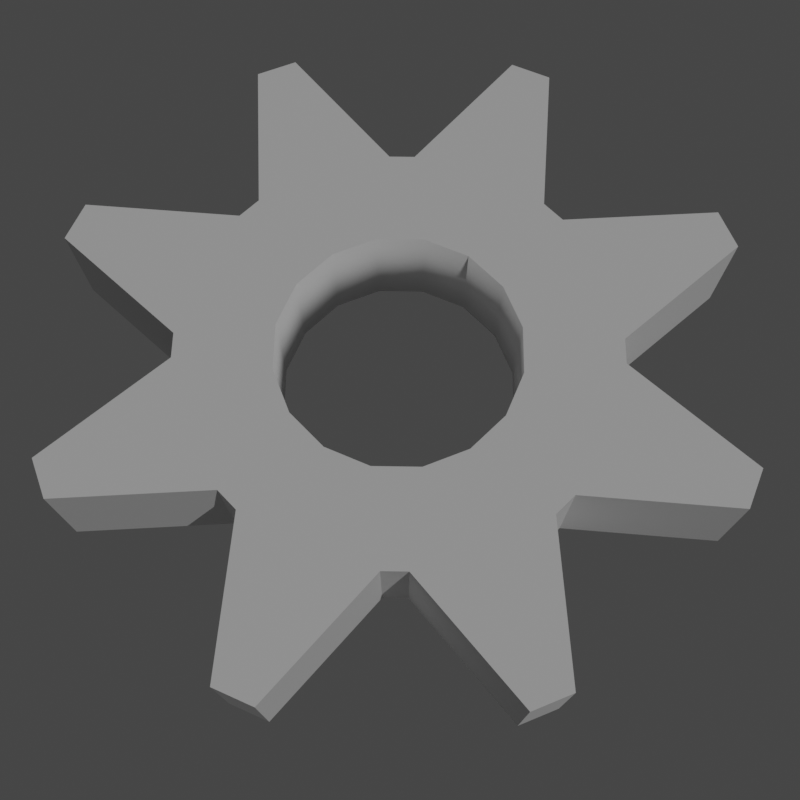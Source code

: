 # Source: Gear.blend  (saved by Blender 2.80.75; exported with 4.5.12 LTS)
import bpy
from mathutils import Matrix  # noqa: F401  (used for matrix-valued properties, if any)

bpy.ops.wm.read_factory_settings(use_empty=True)
scene = bpy.context.scene
scene.name = 'Scene'

# ---- collections
col_collection = bpy.data.collections.new('Collection'); scene.collection.children.link(col_collection)

# ---- world
world_world = bpy.data.worlds.new('World'); scene.world = world_world
world_world.use_nodes = True; world_world.node_tree.nodes.clear()
_N = world_world.node_tree.nodes; _L = world_world.node_tree.links
n0 = _N.new('ShaderNodeOutputWorld'); n0.name = 'World Output'; n0.location = (300, 300)
n1 = _N.new('ShaderNodeBackground'); n1.name = 'Background'; n1.location = (10, 300)
n1.inputs[0].default_value = (0.05088, 0.05088, 0.05088, 1.0)
_L.new(n1.outputs[0], n0.inputs[0])
n0.is_active_output = True
world_world.color = (0.05088, 0.05088, 0.05088)
world_world.use_sun_shadow = False
world_world.sun_shadow_jitter_overblur = 0.0

# ---- cameras
cam_camera = bpy.data.cameras.new('Camera')

# ---- lights
light_sun = bpy.data.lights.new('Sun', 'SUN')
light_sun.transmission_factor = 0.0
light_sun.energy = 1.0
light_sun.shadow_soft_size = 0.125

# ---- meshes
me_cylinder = bpy.data.meshes.new('Cylinder')
me_cylinder.from_pydata([(-8.205e-08, 0.5499, -0.25), (-8.205e-08, 0.5499, 0.25), (0.2105, 0.5081, -0.25), (0.2105, 0.5081, 0.25), (0.3889, 0.3889, -0.25), (0.3889, 0.3889, 0.25), (0.5081, 0.2105, -0.25), (0.5081, 0.2105, 0.25), (0.5499, -4.713e-08, -0.25), (0.5499, -4.713e-08, 0.25), (0.5081, -0.2105, -0.25), (0.5081, -0.2105, 0.25), (0.3889, -0.3889, -0.25), (0.3889, -0.3889, 0.25), (0.2105, -0.5081, -0.25), (0.2105, -0.5081, 0.25), (7.92e-08, -0.5499, -0.25), (7.92e-08, -0.5499, 0.25), (-0.2105, -0.5081, -0.25), (-0.2105, -0.5081, 0.25), (-0.3889, -0.3889, -0.25), (-0.3889, -0.3889, 0.25), (-0.5081, -0.2105, -0.25), (-0.5081, -0.2105, 0.25), (-0.5499, -1.884e-08, -0.25), (-0.5499, -1.884e-08, 0.25), (-0.5081, 0.2105, -0.25), (-0.5081, 0.2105, 0.25), (-0.3889, 0.3889, -0.25), (-0.3889, 0.3889, 0.25), (-0.2105, 0.5081, -0.25), (-0.2105, 0.5081, 0.25), (0.2186, 1.589, -0.25), (0.406, 1.552, -0.25), (0.406, 1.552, 0.25), (0.2186, 1.589, 0.25), (1.278, 0.9689, 0.25), (1.278, 0.9689, -0.25), (1.384, 0.81, -0.25), (1.384, 0.81, 0.25), (1.589, -0.2186, 0.25), (1.589, -0.2186, -0.25), (1.552, -0.406, -0.25), (1.552, -0.406, 0.25), (0.9689, -1.278, 0.25), (0.9689, -1.278, -0.25), (0.81, -1.384, -0.25), (0.81, -1.384, 0.25), (-0.2186, -1.589, 0.25), (-0.2186, -1.589, -0.25), (-0.406, -1.552, -0.25), (-0.406, -1.552, 0.25), (-1.278, -0.9689, 0.25), (-1.278, -0.9689, -0.25), (-1.384, -0.81, -0.25), (-1.384, -0.81, 0.25), (-1.589, 0.2186, 0.25), (-1.589, 0.2186, -0.25), (-1.552, 0.406, -0.25), (-1.552, 0.406, 0.25), (-0.9689, 1.278, 0.25), (-0.9689, 1.278, -0.25), (-0.81, 1.384, -0.25), (-0.81, 1.384, 0.25), (-0.1339, 0.9734, -0.25), (0.4962, 0.848, -0.25), (0.4962, 0.848, 0.25), (-0.1339, 0.9734, 0.25), (0.5936, 0.783, -0.25), (0.5936, 0.783, 0.25), (0.9505, 0.2487, -0.25), (0.9505, 0.2487, 0.25), (0.9734, 0.1339, -0.25), (0.9734, 0.1339, 0.25), (0.848, -0.4962, -0.25), (0.848, -0.4962, 0.25), (0.783, -0.5936, -0.25), (0.783, -0.5936, 0.25), (0.2487, -0.9505, -0.25), (0.2487, -0.9505, 0.25), (0.1339, -0.9734, -0.25), (0.1339, -0.9734, 0.25), (-0.4962, -0.848, -0.25), (-0.4962, -0.848, 0.25), (-0.5936, -0.783, -0.25), (-0.5936, -0.783, 0.25), (-0.9505, -0.2487, -0.25), (-0.9505, -0.2487, 0.25), (-0.9734, -0.1339, -0.25), (-0.9734, -0.1339, 0.25), (-0.848, 0.4962, -0.25), (-0.848, 0.4962, 0.25), (-0.783, 0.5936, -0.25), (-0.783, 0.5936, 0.25), (-0.2487, 0.9505, -0.25), (-0.2487, 0.9505, 0.25), (-0.001248, 0.5539, 0.25), (0.2131, 0.5113, 0.25), (0.3908, 0.3925, 0.25), (0.5122, 0.2108, 0.25), (0.5539, 0.001248, 0.25), (0.5113, -0.2131, 0.25), (0.3925, -0.3908, 0.25), (0.2108, -0.5122, 0.25), (0.001248, -0.5539, 0.25), (-0.2131, -0.5113, 0.25), (-0.3908, -0.3925, 0.25), (-0.5122, -0.2108, 0.25), (-0.5539, -0.001248, 0.25), (-0.5113, 0.2131, 0.25), (-0.3925, 0.3908, 0.25), (-0.2108, 0.5122, 0.25), (0.221, 0.5207, -0.25), (-0.004958, 0.5656, -0.25), (0.3964, 0.4035, -0.25), (0.5245, 0.2119, -0.25), (0.5656, 0.004958, -0.25), (0.5207, -0.221, -0.25), (0.4035, -0.3964, -0.25), (0.2119, -0.5245, -0.25), (0.004958, -0.5656, -0.25), (-0.221, -0.5207, -0.25), (-0.3964, -0.4035, -0.25), (-0.5245, -0.2119, -0.25), (-0.5656, -0.004958, -0.25), (-0.5207, 0.221, -0.25), (-0.4035, 0.3964, -0.25), (-0.2119, 0.5245, -0.25)], [], [(66, 65, 33, 34), (65, 66, 69, 68), (94, 92, 61, 62), (70, 71, 73, 72), (64, 67, 35, 32), (74, 75, 77, 76), (92, 93, 60, 61), (78, 79, 81, 80), (75, 74, 42, 43), (82, 83, 85, 84), (67, 66, 34, 35), (86, 87, 89, 88), (73, 75, 43, 40), (90, 91, 93, 92), (83, 82, 50, 51), (94, 95, 67, 64), (32, 35, 34, 33), (37, 36, 39, 38), (41, 40, 43, 42), (45, 44, 47, 46), (49, 48, 51, 50), (53, 52, 55, 54), (57, 56, 59, 58), (61, 60, 63, 62), (84, 85, 52, 53), (93, 95, 63, 60), (86, 84, 53, 54), (76, 77, 44, 45), (95, 94, 62, 63), (85, 87, 55, 52), (78, 76, 45, 46), (68, 69, 36, 37), (87, 86, 54, 55), (77, 79, 47, 44), (70, 68, 37, 38), (79, 78, 46, 47), (69, 71, 39, 36), (71, 70, 38, 39), (88, 89, 56, 57), (90, 88, 57, 58), (80, 81, 48, 49), (89, 91, 59, 56), (82, 80, 49, 50), (72, 73, 40, 41), (91, 90, 58, 59), (81, 83, 51, 48), (74, 72, 41, 42), (65, 64, 32, 33), (112, 113, 64, 65), (96, 97, 66, 67), (114, 112, 65, 68), (97, 98, 69, 66), (115, 114, 68, 70), (98, 99, 71, 69), (116, 115, 70, 72), (99, 100, 73, 71), (117, 116, 72, 74), (100, 101, 75, 73), (118, 117, 74, 76), (101, 102, 77, 75), (119, 118, 76, 78), (102, 103, 79, 77), (120, 119, 78, 80), (103, 104, 81, 79), (121, 120, 80, 82), (104, 105, 83, 81), (122, 121, 82, 84), (105, 106, 85, 83), (123, 122, 84, 86), (106, 107, 87, 85), (124, 123, 86, 88), (107, 108, 89, 87), (125, 124, 88, 90), (108, 109, 91, 89), (126, 125, 90, 92), (109, 110, 93, 91), (127, 126, 92, 94), (110, 111, 95, 93), (113, 127, 94, 64), (111, 96, 67, 95), (0, 1, 31, 30), (30, 31, 29, 28), (28, 29, 27, 26), (26, 27, 25, 24), (24, 25, 23, 22), (22, 23, 21, 20), (20, 21, 19, 18), (18, 19, 17, 16), (16, 17, 15, 14), (14, 15, 13, 12), (12, 13, 11, 10), (10, 11, 9, 8), (8, 9, 7, 6), (6, 7, 5, 4), (4, 5, 3, 2), (2, 3, 1, 0), (31, 1, 96, 111), (29, 31, 111, 110), (27, 29, 110, 109), (25, 27, 109, 108), (23, 25, 108, 107), (21, 23, 107, 106), (19, 21, 106, 105), (17, 19, 105, 104), (15, 17, 104, 103), (13, 15, 103, 102), (11, 13, 102, 101), (9, 11, 101, 100), (7, 9, 100, 99), (5, 7, 99, 98), (3, 5, 98, 97), (1, 3, 97, 96), (0, 30, 127, 113), (30, 28, 126, 127), (28, 26, 125, 126), (26, 24, 124, 125), (24, 22, 123, 124), (22, 20, 122, 123), (20, 18, 121, 122), (18, 16, 120, 121), (16, 14, 119, 120), (14, 12, 118, 119), (12, 10, 117, 118), (10, 8, 116, 117), (8, 6, 115, 116), (6, 4, 114, 115), (4, 2, 112, 114), (2, 0, 113, 112)])
me_cylinder.polygons.foreach_set('use_smooth', [0, 0, 0, 0, 0, 0, 0, 0, 0, 0, 0, 0, 0, 0, 0, 0, 0, 0, 0, 0, 0, 0, 0, 0, 0, 0, 0, 0, 0, 0, 0, 0, 0, 0, 0, 0, 0, 0, 0, 0, 0, 0, 0, 0, 0, 0, 0, 0, 0, 0, 0, 0, 0, 0, 0, 0, 0, 0, 0, 0, 0, 0, 0, 0, 0, 0, 0, 0, 0, 0, 0, 0, 0, 0, 0, 0, 0, 0, 0, 0, 1, 1, 1, 1, 1, 1, 1, 1, 1, 1, 1, 1, 1, 1, 1, 1, 0, 0, 0, 0, 0, 0, 0, 0, 0, 0, 0, 0, 0, 0, 0, 0, 0, 0, 0, 0, 0, 0, 0, 0, 0, 0, 0, 0, 0, 0, 0, 0])
_uv = me_cylinder.uv_layers.new(name='UVMap')
_uv.uv.foreach_set('vector', [0.9375, 1.0, 0.9375, 0.5, 0.9375, 0.5, 0.9375, 1.0, 0.9375, 0.5, 0.9375, 1.0, 0.875, 1.0, 0.875, 0.5, 0.6582, 0.4717, 0.5803, 0.4197, 0.5803, 0.4197, 0.6582, 0.4717, 0.8125, 0.5, 0.8125, 1.0, 0.75, 1.0, 0.75, 0.5, 0.0, 0.5, 0.0, 1.0, 0.0, 1.0, 0.0, 0.5, 0.6875, 0.5, 0.6875, 1.0, 0.625, 1.0, 0.625, 0.5, 0.125, 0.5, 0.125, 1.0, 0.125, 1.0, 0.125, 0.5, 0.5625, 0.5, 0.5625, 1.0, 0.5, 1.0, 0.5, 0.5, 0.6875, 1.0, 0.6875, 0.5, 0.6875, 0.5, 0.6875, 1.0, 0.4375, 0.5, 0.4375, 1.0, 0.375, 1.0, 0.375, 0.5, 0.25, 0.49, 0.3418, 0.4717, 0.3418, 0.4717, 0.25, 0.49, 0.3125, 0.5, 0.3125, 1.0, 0.25, 1.0, 0.25, 0.5, 0.49, 0.25, 0.4717, 0.1582, 0.4717, 0.1582, 0.49, 0.25, 0.1875, 0.5, 0.1875, 1.0, 0.125, 1.0, 0.125, 0.5, 0.4375, 1.0, 0.4375, 0.5, 0.4375, 0.5, 0.4375, 1.0, 0.0625, 0.5, 0.0625, 1.0, 0.0, 1.0, 0.0, 0.5, 1.0, 0.5, 1.0, 1.0, 0.9375, 1.0, 0.9375, 0.5, 0.875, 0.5, 0.875, 1.0, 0.8125, 1.0, 0.8125, 0.5, 0.75, 0.5, 0.75, 1.0, 0.6875, 1.0, 0.6875, 0.5, 0.625, 0.5, 0.625, 1.0, 0.5625, 1.0, 0.5625, 0.5, 0.5, 0.5, 0.5, 1.0, 0.4375, 1.0, 0.4375, 0.5, 0.375, 0.5, 0.375, 1.0, 0.3125, 1.0, 0.3125, 0.5, 0.25, 0.5, 0.25, 1.0, 0.1875, 1.0, 0.1875, 0.5, 0.125, 0.5, 0.125, 1.0, 0.0625, 1.0, 0.0625, 0.5, 0.375, 0.5, 0.375, 1.0, 0.375, 1.0, 0.375, 0.5, 0.08029, 0.4197, 0.1582, 0.4717, 0.1582, 0.4717, 0.08029, 0.4197, 0.5283, 0.1582, 0.5803, 0.08029, 0.5803, 0.08029, 0.5283, 0.1582, 0.625, 0.5, 0.625, 1.0, 0.625, 1.0, 0.625, 0.5, 0.0625, 1.0, 0.0625, 0.5, 0.0625, 0.5, 0.0625, 1.0, 0.08029, 0.08029, 0.02827, 0.1582, 0.02827, 0.1582, 0.08029, 0.08029, 0.8418, 0.02827, 0.9197, 0.08029, 0.9197, 0.08029, 0.8418, 0.02827, 0.875, 0.5, 0.875, 1.0, 0.875, 1.0, 0.875, 0.5, 0.3125, 1.0, 0.3125, 0.5, 0.3125, 0.5, 0.3125, 1.0, 0.4197, 0.08029, 0.3418, 0.02827, 0.3418, 0.02827, 0.4197, 0.08029, 0.9717, 0.3418, 0.9197, 0.4197, 0.9197, 0.4197, 0.9717, 0.3418, 0.5625, 1.0, 0.5625, 0.5, 0.5625, 0.5, 0.5625, 1.0, 0.4197, 0.4197, 0.4717, 0.3418, 0.4717, 0.3418, 0.4197, 0.4197, 0.8125, 1.0, 0.8125, 0.5, 0.8125, 0.5, 0.8125, 1.0, 0.25, 0.5, 0.25, 1.0, 0.25, 1.0, 0.25, 0.5, 0.5283, 0.3418, 0.51, 0.25, 0.51, 0.25, 0.5283, 0.3418, 0.5, 0.5, 0.5, 1.0, 0.5, 1.0, 0.5, 0.5, 0.01, 0.25, 0.02827, 0.3418, 0.02827, 0.3418, 0.01, 0.25, 0.6582, 0.02827, 0.75, 0.01, 0.75, 0.01, 0.6582, 0.02827, 0.75, 0.5, 0.75, 1.0, 0.75, 1.0, 0.75, 0.5, 0.1875, 1.0, 0.1875, 0.5, 0.1875, 0.5, 0.1875, 1.0, 0.25, 0.01, 0.1582, 0.02827, 0.1582, 0.02827, 0.25, 0.01, 0.9717, 0.1582, 0.99, 0.25, 0.99, 0.25, 0.9717, 0.1582, 0.8418, 0.4717, 0.75, 0.49, 0.75, 0.49, 0.8418, 0.4717, 0.802, 0.3756, 0.75, 0.386, 0.75, 0.49, 0.8418, 0.4717, 0.25, 0.383, 0.3009, 0.3729, 0.3418, 0.4717, 0.25, 0.49, 0.8462, 0.3462, 0.802, 0.3756, 0.8418, 0.4717, 0.9197, 0.4197, 0.3009, 0.3729, 0.344, 0.344, 0.4197, 0.4197, 0.3418, 0.4717, 0.8756, 0.302, 0.8462, 0.3462, 0.9197, 0.4197, 0.9717, 0.3418, 0.344, 0.344, 0.3729, 0.3009, 0.4717, 0.3418, 0.4197, 0.4197, 0.886, 0.25, 0.8756, 0.302, 0.9717, 0.3418, 0.99, 0.25, 0.3729, 0.3009, 0.383, 0.25, 0.49, 0.25, 0.4717, 0.3418, 0.8756, 0.198, 0.886, 0.25, 0.99, 0.25, 0.9717, 0.1582, 0.383, 0.25, 0.3729, 0.1991, 0.4717, 0.1582, 0.49, 0.25, 0.8462, 0.1538, 0.8756, 0.198, 0.9717, 0.1582, 0.9197, 0.08029, 0.3729, 0.1991, 0.344, 0.156, 0.4197, 0.08029, 0.4717, 0.1582, 0.802, 0.1244, 0.8462, 0.1538, 0.9197, 0.08029, 0.8418, 0.02827, 0.344, 0.156, 0.3009, 0.1271, 0.3418, 0.02827, 0.4197, 0.08029, 0.75, 0.114, 0.802, 0.1244, 0.8418, 0.02827, 0.75, 0.01, 0.3009, 0.1271, 0.25, 0.117, 0.25, 0.01, 0.3418, 0.02827, 0.698, 0.1244, 0.75, 0.114, 0.75, 0.01, 0.6582, 0.02827, 0.25, 0.117, 0.1991, 0.1271, 0.1582, 0.02827, 0.25, 0.01, 0.6538, 0.1538, 0.698, 0.1244, 0.6582, 0.02827, 0.5803, 0.08029, 0.1991, 0.1271, 0.156, 0.156, 0.08029, 0.08029, 0.1582, 0.02827, 0.6244, 0.198, 0.6538, 0.1538, 0.5803, 0.08029, 0.5283, 0.1582, 0.156, 0.156, 0.1271, 0.1991, 0.02827, 0.1582, 0.08029, 0.08029, 0.614, 0.25, 0.6244, 0.198, 0.5283, 0.1582, 0.51, 0.25, 0.1271, 0.1991, 0.117, 0.25, 0.01, 0.25, 0.02827, 0.1582, 0.6244, 0.302, 0.614, 0.25, 0.51, 0.25, 0.5283, 0.3418, 0.117, 0.25, 0.1271, 0.3009, 0.02827, 0.3418, 0.01, 0.25, 0.6538, 0.3462, 0.6244, 0.302, 0.5283, 0.3418, 0.5803, 0.4197, 0.1271, 0.3009, 0.156, 0.344, 0.08029, 0.4197, 0.02827, 0.3418, 0.698, 0.3756, 0.6538, 0.3462, 0.5803, 0.4197, 0.6582, 0.4717, 0.156, 0.344, 0.1991, 0.3729, 0.1582, 0.4717, 0.08029, 0.4197, 0.75, 0.386, 0.698, 0.3756, 0.6582, 0.4717, 0.75, 0.49, 0.1991, 0.3729, 0.25, 0.383, 0.25, 0.49, 0.1582, 0.4717, 0.25, 0.382, 0.1995, 0.3719, 0.6995, 0.3719, 0.75, 0.382, 0.1995, 0.3719, 0.1567, 0.3433, 0.6567, 0.3433, 0.6995, 0.3719, 0.1567, 0.3433, 0.1281, 0.3005, 0.6281, 0.3005, 0.6567, 0.3433, 0.1281, 0.3005, 0.118, 0.25, 0.618, 0.25, 0.6281, 0.3005, 0.118, 0.25, 0.1281, 0.1995, 0.6281, 0.1995, 0.618, 0.25, 0.1281, 0.1995, 0.1567, 0.1567, 0.6567, 0.1567, 0.6281, 0.1995, 0.1567, 0.1567, 0.1995, 0.1281, 0.6995, 0.1281, 0.6567, 0.1567, 0.1995, 0.1281, 0.25, 0.118, 0.75, 0.118, 0.6995, 0.1281, 0.25, 0.118, 0.3005, 0.1281, 0.8005, 0.1281, 0.75, 0.118, 0.3005, 0.1281, 0.3433, 0.1567, 0.8433, 0.1567, 0.8005, 0.1281, 0.3433, 0.1567, 0.3719, 0.1995, 0.8719, 0.1995, 0.8433, 0.1567, 0.3719, 0.1995, 0.382, 0.25, 0.882, 0.25, 0.8719, 0.1995, 0.382, 0.25, 0.3719, 0.3005, 0.8719, 0.3005, 0.882, 0.25, 0.3719, 0.3005, 0.3433, 0.3433, 0.8433, 0.3433, 0.8719, 0.3005, 0.3433, 0.3433, 0.3005, 0.3719, 0.8005, 0.3719, 0.8433, 0.3433, 0.3005, 0.3719, 0.25, 0.382, 0.75, 0.382, 0.8005, 0.3719, 0.1995, 0.3719, 0.25, 0.382, 0.25, 0.383, 0.1991, 0.3729, 0.1567, 0.3433, 0.1995, 0.3719, 0.1991, 0.3729, 0.156, 0.344, 0.1281, 0.3005, 0.1567, 0.3433, 0.156, 0.344, 0.1271, 0.3009, 0.118, 0.25, 0.1281, 0.3005, 0.1271, 0.3009, 0.117, 0.25, 0.1281, 0.1995, 0.118, 0.25, 0.117, 0.25, 0.1271, 0.1991, 0.1567, 0.1567, 0.1281, 0.1995, 0.1271, 0.1991, 0.156, 0.156, 0.1995, 0.1281, 0.1567, 0.1567, 0.156, 0.156, 0.1991, 0.1271, 0.25, 0.118, 0.1995, 0.1281, 0.1991, 0.1271, 0.25, 0.117, 0.3005, 0.1281, 0.25, 0.118, 0.25, 0.117, 0.3009, 0.1271, 0.3433, 0.1567, 0.3005, 0.1281, 0.3009, 0.1271, 0.344, 0.156, 0.3719, 0.1995, 0.3433, 0.1567, 0.344, 0.156, 0.3729, 0.1991, 0.382, 0.25, 0.3719, 0.1995, 0.3729, 0.1991, 0.383, 0.25, 0.3719, 0.3005, 0.382, 0.25, 0.383, 0.25, 0.3729, 0.3009, 0.3433, 0.3433, 0.3719, 0.3005, 0.3729, 0.3009, 0.344, 0.344, 0.3005, 0.3719, 0.3433, 0.3433, 0.344, 0.344, 0.3009, 0.3729, 0.25, 0.382, 0.3005, 0.3719, 0.3009, 0.3729, 0.25, 0.383, 0.75, 0.382, 0.6995, 0.3719, 0.698, 0.3756, 0.75, 0.386, 0.6995, 0.3719, 0.6567, 0.3433, 0.6538, 0.3462, 0.698, 0.3756, 0.6567, 0.3433, 0.6281, 0.3005, 0.6244, 0.302, 0.6538, 0.3462, 0.6281, 0.3005, 0.618, 0.25, 0.614, 0.25, 0.6244, 0.302, 0.618, 0.25, 0.6281, 0.1995, 0.6244, 0.198, 0.614, 0.25, 0.6281, 0.1995, 0.6567, 0.1567, 0.6538, 0.1538, 0.6244, 0.198, 0.6567, 0.1567, 0.6995, 0.1281, 0.698, 0.1244, 0.6538, 0.1538, 0.6995, 0.1281, 0.75, 0.118, 0.75, 0.114, 0.698, 0.1244, 0.75, 0.118, 0.8005, 0.1281, 0.802, 0.1244, 0.75, 0.114, 0.8005, 0.1281, 0.8433, 0.1567, 0.8462, 0.1538, 0.802, 0.1244, 0.8433, 0.1567, 0.8719, 0.1995, 0.8756, 0.198, 0.8462, 0.1538, 0.8719, 0.1995, 0.882, 0.25, 0.886, 0.25, 0.8756, 0.198, 0.882, 0.25, 0.8719, 0.3005, 0.8756, 0.302, 0.886, 0.25, 0.8719, 0.3005, 0.8433, 0.3433, 0.8462, 0.3462, 0.8756, 0.302, 0.8433, 0.3433, 0.8005, 0.3719, 0.802, 0.3756, 0.8462, 0.3462, 0.8005, 0.3719, 0.75, 0.382, 0.75, 0.386, 0.802, 0.3756])
me_cylinder.use_remesh_preserve_volume = False
me_cylinder.use_remesh_preserve_attributes = False
me_cylinder.use_mirror_vertex_groups = False
me_cylinder.update()

# ---- objects
ob_gear = bpy.data.objects.new('Gear', me_cylinder)
ob_camera = bpy.data.objects.new('Camera', cam_camera)
ob_sun = bpy.data.objects.new('Sun', light_sun)

# ---- transforms, parenting, visibility, modifiers, constraints
ob_gear.location = (0.0, 0.0, 0.0)
ob_gear.lineart.crease_threshold = 0.0
ob_camera.location = (1.708, -1.085, 4.611)
ob_camera.rotation_euler = (0.3877, 0.002152, 0.9974)
ob_camera.lineart.crease_threshold = 0.0
ob_sun.location = (-2.061, 1.956, 3.851)
ob_sun.rotation_euler = (0.009362, 0.5891, 0.4549)
ob_sun.lineart.crease_threshold = 0.0

# ---- collection membership
col_collection.objects.link(ob_gear)
col_collection.objects.link(ob_camera)
col_collection.objects.link(ob_sun)

# ---- scene / render settings (as saved in the file)
scene.camera = ob_camera
scene.frame_start = 1; scene.frame_end = 250; scene.frame_set(1)
scene.render.engine = 'BLENDER_EEVEE_NEXT'
scene.render.resolution_x = 32
scene.render.resolution_y = 32
scene.cycles.use_denoising = False
scene.cycles.samples = 128
scene.cycles.sampling_pattern = 'TABULATED_SOBOL'
scene.cycles.use_adaptive_sampling = False
scene.cycles.use_light_tree = False
scene.view_settings.view_transform = 'Filmic'
bpy.context.view_layer.update()
